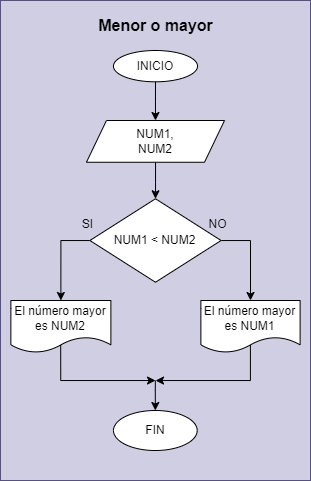

The diagram above was exported from draw.io. Its source (the exported page's mxGraphModel, read from the mxfile embedded in the PNG):
<mxGraphModel dx="4618" dy="671" grid="1" gridSize="10" guides="1" tooltips="1" connect="1" arrows="1" fold="1" page="1" pageScale="1" pageWidth="3300" pageHeight="4681" math="0" shadow="0">
  <root>
    <mxCell id="0" />
    <mxCell id="1" parent="0" />
    <mxCell id="2" value="" style="group;fillColor=#d0cee2;strokeColor=#56517e;" vertex="1" connectable="0" parent="1">
      <mxGeometry x="-3110" y="560" width="310" height="480" as="geometry" />
    </mxCell>
    <mxCell id="3" style="edgeStyle=orthogonalEdgeStyle;rounded=0;orthogonalLoop=1;jettySize=auto;html=1;entryX=0.5;entryY=0;entryDx=0;entryDy=0;" edge="1" parent="2" source="4" target="6">
      <mxGeometry relative="1" as="geometry" />
    </mxCell>
    <mxCell id="4" value="INICIO" style="ellipse;whiteSpace=wrap;html=1;" vertex="1" parent="2">
      <mxGeometry x="112.94730769230772" y="49.99913043478261" width="84.09346153846154" height="31.304347826086957" as="geometry" />
    </mxCell>
    <mxCell id="5" style="edgeStyle=orthogonalEdgeStyle;rounded=0;orthogonalLoop=1;jettySize=auto;html=1;entryX=0.5;entryY=0;entryDx=0;entryDy=0;" edge="1" parent="2" source="6" target="16">
      <mxGeometry relative="1" as="geometry" />
    </mxCell>
    <mxCell id="6" value="NUM1,&lt;div&gt;NUM2&lt;/div&gt;" style="shape=parallelogram;perimeter=parallelogramPerimeter;whiteSpace=wrap;html=1;fixedSize=1;" vertex="1" parent="2">
      <mxGeometry x="85.96538461538452" y="120.00260869565217" width="138.05730769230772" height="41.73913043478261" as="geometry" />
    </mxCell>
    <mxCell id="7" style="edgeStyle=orthogonalEdgeStyle;rounded=0;orthogonalLoop=1;jettySize=auto;html=1;endArrow=none;endFill=0;startArrow=classic;startFill=1;" edge="1" parent="2" source="8">
      <mxGeometry relative="1" as="geometry">
        <mxPoint x="154.83500000000004" y="380.0000000000001" as="targetPoint" />
      </mxGeometry>
    </mxCell>
    <mxCell id="8" value="FIN" style="ellipse;whiteSpace=wrap;html=1;" vertex="1" parent="2">
      <mxGeometry x="112.95" y="410" width="83.77" height="40" as="geometry" />
    </mxCell>
    <mxCell id="9" style="edgeStyle=orthogonalEdgeStyle;rounded=0;orthogonalLoop=1;jettySize=auto;html=1;exitX=0.498;exitY=0.853;exitDx=0;exitDy=0;exitPerimeter=0;" edge="1" parent="2" source="10">
      <mxGeometry relative="1" as="geometry">
        <mxPoint x="155" y="380" as="targetPoint" />
        <Array as="points">
          <mxPoint x="60" y="380" />
          <mxPoint x="155" y="380" />
        </Array>
      </mxGeometry>
    </mxCell>
    <mxCell id="10" value="El número mayor es NUM2" style="shape=document;whiteSpace=wrap;html=1;boundedLbl=1;" vertex="1" parent="2">
      <mxGeometry x="10.38" y="299.9982608695652" width="100" height="52.17391304347826" as="geometry" />
    </mxCell>
    <mxCell id="11" value="Menor o mayor" style="text;html=1;align=center;verticalAlign=middle;resizable=0;points=[];autosize=1;strokeColor=none;fillColor=none;fontSize=16;fontStyle=1;fontColor=#000000;labelBackgroundColor=none;" vertex="1" parent="2">
      <mxGeometry x="90.00338635049133" y="10" width="130" height="30" as="geometry" />
    </mxCell>
    <mxCell id="12" style="edgeStyle=orthogonalEdgeStyle;rounded=0;orthogonalLoop=1;jettySize=auto;html=1;exitX=0.499;exitY=0.849;exitDx=0;exitDy=0;exitPerimeter=0;" edge="1" parent="2" source="13">
      <mxGeometry relative="1" as="geometry">
        <mxPoint x="155" y="380" as="targetPoint" />
        <Array as="points">
          <mxPoint x="250" y="380" />
          <mxPoint x="155" y="380" />
        </Array>
      </mxGeometry>
    </mxCell>
    <mxCell id="13" value="El número mayor es NUM1" style="shape=document;whiteSpace=wrap;html=1;boundedLbl=1;" vertex="1" parent="2">
      <mxGeometry x="200.38" y="299.9982608695652" width="99.23" height="52.17391304347826" as="geometry" />
    </mxCell>
    <mxCell id="14" style="edgeStyle=orthogonalEdgeStyle;rounded=0;orthogonalLoop=1;jettySize=auto;html=1;entryX=0.5;entryY=0;entryDx=0;entryDy=0;" edge="1" parent="2" source="16" target="10">
      <mxGeometry relative="1" as="geometry">
        <Array as="points">
          <mxPoint x="59.61538461538462" y="240" />
        </Array>
      </mxGeometry>
    </mxCell>
    <mxCell id="15" style="edgeStyle=orthogonalEdgeStyle;rounded=0;orthogonalLoop=1;jettySize=auto;html=1;entryX=0.5;entryY=0;entryDx=0;entryDy=0;" edge="1" parent="2" source="16" target="13">
      <mxGeometry relative="1" as="geometry">
        <Array as="points">
          <mxPoint x="250.3846153846154" y="240" />
        </Array>
      </mxGeometry>
    </mxCell>
    <mxCell id="16" value="NUM1 &amp;lt; NUM2" style="rhombus;whiteSpace=wrap;html=1;" vertex="1" parent="2">
      <mxGeometry x="89.4111538461536" y="198.26086956521738" width="131.16576923076923" height="83.47826086956522" as="geometry" />
    </mxCell>
    <mxCell id="17" value="NO" style="text;html=1;align=center;verticalAlign=middle;resizable=0;points=[];autosize=1;strokeColor=none;fillColor=none;" vertex="1" parent="2">
      <mxGeometry x="197.04076923076948" y="208.69565217391303" width="40" height="30" as="geometry" />
    </mxCell>
    <mxCell id="18" value="SI" style="text;html=1;align=center;verticalAlign=middle;resizable=0;points=[];autosize=1;strokeColor=none;fillColor=none;" vertex="1" parent="2">
      <mxGeometry x="71.53846153846155" y="208.69565217391303" width="30" height="30" as="geometry" />
    </mxCell>
  </root>
</mxGraphModel>